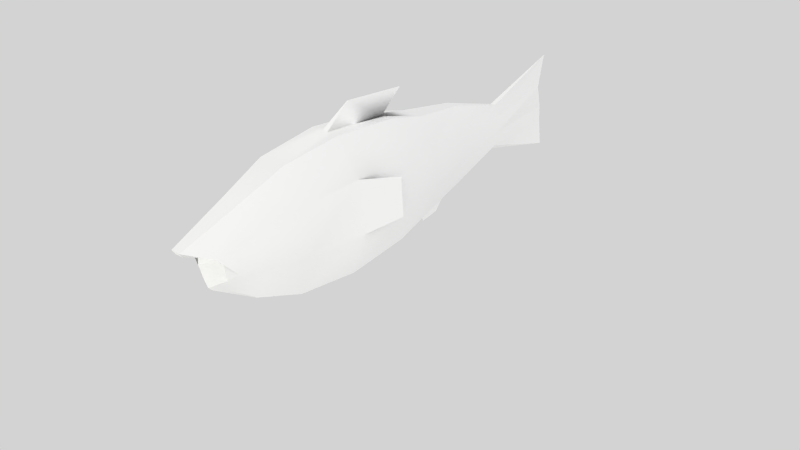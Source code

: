 # Source: Fish.blend  (saved by Blender 2.63.0; exported with 4.5.12 LTS)
import bpy
from mathutils import Matrix  # noqa: F401  (used for matrix-valued properties, if any)

bpy.ops.wm.read_factory_settings(use_empty=True)
scene = bpy.context.scene
scene.name = 'Scene'

# ---- collections
col_collection_1 = bpy.data.collections.new('Collection 1'); scene.collection.children.link(col_collection_1)
col_collection_11 = bpy.data.collections.new('Collection 11'); scene.collection.children.link(col_collection_11)

# ---- materials (node trees are filled in below, after node groups)
mat_ecailles_001 = bpy.data.materials.new('Ecailles.001')
mat_ecailles_001.alpha_threshold = 0.0
mat_ecailles_001.use_transparent_shadow = False
mat_ecailles_001.diffuse_color = (1.0, 1.0, 1.0, 1.0)
mat_ecailles_001.specular_color = (0.6275, 0.9384, 1.0)
mat_ecailles_001.roughness = 0.5
mat_ecailles_001.specular_intensity = 0.8
mat_ecailles_001.line_color = (0.0, 0.0, 0.0, 1.0)

# ---- node groups
ng_auto_smooth = bpy.data.node_groups.new('Auto Smooth', 'GeometryNodeTree')
_s = ng_auto_smooth.interface.new_socket(name='Geometry', in_out='OUTPUT', socket_type='NodeSocketGeometry')
_s = ng_auto_smooth.interface.new_socket(name='Geometry', in_out='INPUT', socket_type='NodeSocketGeometry')
_s = ng_auto_smooth.interface.new_socket(name='Angle', in_out='INPUT', socket_type='NodeSocketFloat')
_s.subtype = 'ANGLE'
_s.min_value = 0.0
_s.max_value = 3.142
ng_auto_smooth.is_modifier = True
_N = ng_auto_smooth.nodes; _L = ng_auto_smooth.links
n0 = _N.new('NodeGroupOutput'); n0.name = 'Group Output'; n0.location = (480, -100)
n1 = _N.new('NodeGroupInput'); n1.name = 'Group Input'; n1.location = (-420, -300)
n2 = _N.new('NodeGroupInput'); n2.name = 'Group Input.001'; n2.location = (-60, -100)
n3 = _N.new('GeometryNodeSetShadeSmooth'); n3.name = 'Set Shade Smooth'; n3.location = (120, -100)
n3.domain = 'EDGE'
n4 = _N.new('GeometryNodeSetShadeSmooth'); n4.name = 'Set Shade Smooth.001'; n4.location = (300, -100)
n5 = _N.new('GeometryNodeInputMeshEdgeAngle'); n5.name = 'Edge Angle'; n5.location = (-420, -220)
n6 = _N.new('GeometryNodeInputEdgeSmooth'); n6.name = 'Is Edge Smooth'; n6.location = (-60, -160)
n7 = _N.new('GeometryNodeInputShadeSmooth'); n7.name = 'Is Face Smooth'; n7.location = (-240, -340)
n8 = _N.new('FunctionNodeBooleanMath'); n8.name = 'Boolean Math'; n8.location = (-60, -220)
n9 = _N.new('FunctionNodeCompare'); n9.name = 'Compare'; n9.location = (-240, -180)
n9.operation = 'LESS_EQUAL'
_L.new(n5.outputs[0], n9.inputs[0])
_L.new(n4.outputs[0], n0.inputs[0])
_L.new(n1.outputs[1], n9.inputs[1])
_L.new(n9.outputs[0], n8.inputs[0])
_L.new(n7.outputs[0], n8.inputs[1])
_L.new(n2.outputs[0], n3.inputs[0])
_L.new(n6.outputs[0], n3.inputs[1])
_L.new(n3.outputs[0], n4.inputs[0])
_L.new(n8.outputs[0], n3.inputs[2])
n0.is_active_output = True

# ---- material node trees

# ---- world
world_world_002 = bpy.data.worlds.new('World.002'); scene.world = world_world_002
world_world_002.color = (0.6513, 0.6513, 0.6513)
world_world_002.use_sun_shadow = False
world_world_002.sun_shadow_jitter_overblur = 0.0
world_world_002.cycles.sampling_method = 'MANUAL'
world_world_002.cycles.sample_map_resolution = 256

# ---- cameras
cam_camera_002 = bpy.data.cameras.new('Camera.002')
cam_camera_002.clip_end = 100.0
cam_camera_002.lens = 35.0
cam_camera_002.sensor_width = 32.0
cam_camera_002.sensor_height = 18.0
cam_camera_002.dof.focus_distance = 0.0
cam_camera_002.dof.aperture_fstop = 128.0

# ---- lights
light_lamp_004 = bpy.data.lights.new('Lamp.004', 'SUN')
light_lamp_004.transmission_factor = 0.0
light_lamp_004.cutoff_distance = 30.0
light_lamp_004.angle = 1.571
light_lamp_004.energy = 0.1
light_lamp_004.shadow_buffer_clip_start = 1.001
light_lamp_004.shadow_soft_size = 1.0
light_lamp_004.shadow_cascade_max_distance = 1000.0
light_lamp_004.cycles.use_multiple_importance_sampling = False
light_lamp_003 = bpy.data.lights.new('Lamp.003', 'SUN')
light_lamp_003.color = (1.0, 1.0, 0.7337)
light_lamp_003.transmission_factor = 0.0
light_lamp_003.cutoff_distance = 30.0
light_lamp_003.angle = 1.571
light_lamp_003.energy = 0.35
light_lamp_003.shadow_buffer_clip_start = 1.001
light_lamp_003.shadow_soft_size = 1.0
light_lamp_003.shadow_cascade_max_distance = 1000.0
light_lamp_003.cycles.use_multiple_importance_sampling = False
light_lamp_001 = bpy.data.lights.new('Lamp.001', 'SUN')
light_lamp_001.transmission_factor = 0.0
light_lamp_001.cutoff_distance = 30.0
light_lamp_001.angle = 1.571
light_lamp_001.energy = 0.7
light_lamp_001.shadow_buffer_clip_start = 1.001
light_lamp_001.shadow_soft_size = 1.0
light_lamp_001.shadow_cascade_max_distance = 1000.0
light_lamp_001.cycles.use_multiple_importance_sampling = False

# ---- meshes
me_fish_001 = bpy.data.meshes.new('Fish.001')
me_fish_001.from_pydata([(0.6103, 0.1901, -0.1261), (0.31, 0.2154, -0.1448), (0.05717, 0.2144, -0.1485), (-0.416, 0.2157, -0.1572), (-0.6628, 0.1682, -0.1358), (-0.8299, 0.0992, -0.1014), (-0.9404, 0.02074, -0.06056), (-0.9546, 0.003739, -0.05203), (-0.9444, -0.02819, -0.07173), (-0.932, -0.01747, -0.08219), (-0.8267, 0.04391, -0.1604), (-0.6595, 0.1001, -0.2211), (-0.4126, 0.1424, -0.2535), (-0.1283, 0.1598, -0.247), (0.06035, 0.1542, -0.2187), (0.3128, 0.1741, -0.1793), (0.6128, 0.1619, -0.1352), (0.6203, 0.09907, -0.1143), (0.3264, 0.05785, -0.147), (0.07669, 0.007568, -0.1945), (-0.1085, -0.01854, -0.2176), (-0.3909, -0.05177, -0.2215), (-0.64, -0.07421, -0.1923), (-0.8126, -0.08288, -0.1395), (-0.8816, -0.07935, -0.107), (-0.9249, -0.07357, -0.09931), (-0.9158, -0.1374, -0.05028), (-0.9419, -0.1512, -0.0516), (-0.7971, -0.1975, -0.06139), (-0.6188, -0.2318, -0.08496), (-0.3673, -0.2272, -0.1019), (-0.08674, -0.1797, -0.1078), (0.09456, -0.1249, -0.1042), (0.3414, -0.05544, -0.07552), (0.6286, 0.03567, -0.07565), (0.6339, 0.001382, -0.03742), (0.3509, -0.1127, 0.001713), (0.1056, -0.1813, 0.009981), (-0.07332, -0.2483, 0.03109), (-0.3527, -0.3019, 0.0493), (-0.6057, -0.2988, 0.05085), (-0.7876, -0.2462, 0.03739), (-1.036, -0.1787, 0.02049), (-1.027, -0.16, 0.01519), (-0.8722, -0.06345, -0.01437), (-1.028, -0.1419, 0.04497), (-1.037, -0.1588, 0.05711), (-0.7884, -0.2064, 0.1106), (-0.6068, -0.244, 0.1515), (-0.3539, -0.2409, 0.1614), (-0.07448, -0.1922, 0.1341), (0.1046, -0.1352, 0.09465), (0.3503, -0.08723, 0.04855), (0.6337, 0.01226, -0.01744), (1.044, -0.05912, 0.02171), (1.039, 0.1022, -0.03313), (0.6281, 0.0632, -0.02507), (0.3401, 0.009132, 0.0431), (0.09212, -0.008221, 0.1102), (-0.0897, -0.03774, 0.1529), (-0.3705, -0.07268, 0.182), (-0.6217, -0.09298, 0.17), (-0.7992, -0.09653, 0.124), (-0.9436, -0.08202, 0.0767), (-0.9174, -0.07513, 0.06532), (-0.926, 0.002352, 0.03824), (-0.8838, 0.005047, 0.04968), (-0.815, 0.03191, 0.07134), (-0.6433, 0.08362, 0.09754), (-0.3946, 0.124, 0.1013), (-0.1118, 0.1429, 0.07884), (0.07392, 0.1403, 0.04925), (0.3249, 0.1313, -0.01212), (0.6197, 0.1304, -0.05674), (1.001, 0.1472, -0.09917), (1.022, 0.2261, -0.1225), (0.6124, 0.1824, -0.09762), (0.3118, 0.222, -0.09124), (0.05854, 0.2408, -0.05956), (-0.1305, 0.2651, -0.0535), (-0.415, 0.2571, -0.04281), (-0.6616, 0.2031, -0.03186), (-0.8283, 0.1188, -0.02277), (-0.9327, 0.01894, -0.0154), (-0.946, 0.001272, -0.01748), (-0.1317, 0.2286, -0.1594), (1.017, 0.336, -0.1918), (-0.229, -0.0357, 0.1998), (-0.2478, 0.1198, 0.1414), (-0.2112, -0.07012, -0.2473), (-0.1943, -0.1965, -0.1673), (-0.2293, -0.01929, 0.2042), (-0.2481, 0.1362, 0.1457), (-0.2217, -0.06837, -0.2528), (-0.2048, -0.1947, -0.1727), (-0.3529, -0.2897, 0.07173), (-0.3532, -0.2775, 0.09416), (-0.3534, -0.2653, 0.1166), (-0.3537, -0.2531, 0.139), (-0.07355, -0.2371, 0.05168), (-0.07379, -0.2259, 0.07227), (-0.07402, -0.2146, 0.09287), (-0.07425, -0.2034, 0.1135), (0.05209, -0.2772, 0.118), (-0.2273, -0.3289, 0.1399), (0.09887, 0.2434, -0.1538), (0.2367, 0.2455, -0.1579), (0.237, 0.2434, -0.1753), (0.09727, 0.2464, -0.1773), (0.1199, 0.29, -0.1938), (0.2045, 0.2879, -0.1905), (-0.2256, -0.329, 0.1371), (0.04903, -0.2787, 0.1159)], [], [(44, 7, 8), (7, 6, 9, 8), (6, 5, 10, 9), (5, 4, 11, 10), (4, 3, 12, 11), (3, 85, 13, 12), (85, 2, 14, 13), (1, 0, 16, 15), (15, 16, 17, 18), (14, 15, 18, 19), (13, 14, 19, 20), (12, 13, 20, 21), (11, 12, 21, 22), (10, 11, 22, 23), (9, 10, 23, 24), (8, 9, 24, 25), (44, 8, 25), (44, 25, 26), (25, 24, 27, 26), (24, 23, 28, 27), (23, 22, 29, 28), (22, 21, 30, 29), (21, 20, 31, 30), (20, 19, 32, 31), (19, 18, 33, 32), (18, 17, 34, 33), (33, 34, 35, 36), (32, 33, 36, 37), (31, 32, 37, 38), (30, 31, 38, 39), (29, 30, 39, 40), (28, 29, 40, 41), (27, 28, 41, 42), (26, 27, 42, 43), (44, 26, 43), (44, 43, 45), (43, 42, 46, 45), (42, 41, 47, 46), (41, 40, 48, 47), (37, 36, 52, 51), (36, 35, 53, 52), (53, 54, 55, 56), (52, 53, 56, 57), (51, 52, 57, 58), (50, 51, 58, 59), (49, 50, 59, 60), (48, 49, 60, 61), (47, 48, 61, 62), (46, 47, 62, 63), (45, 46, 63, 64), (44, 45, 64), (44, 64, 65), (64, 63, 66, 65), (63, 62, 67, 66), (62, 61, 68, 67), (61, 60, 69, 68), (60, 59, 70, 69), (59, 58, 71, 70), (58, 57, 72, 71), (57, 56, 73, 72), (56, 55, 74, 73), (73, 74, 75, 76), (72, 73, 76, 77), (71, 72, 77, 78), (70, 71, 78, 79), (69, 70, 79, 80), (68, 69, 80, 81), (67, 68, 81, 82), (66, 67, 82, 83), (65, 66, 83, 84), (44, 65, 84), (44, 84, 7), (84, 83, 6, 7), (83, 82, 5, 6), (82, 81, 4, 5), (81, 80, 3, 4), (80, 79, 85, 3), (79, 78, 2, 85), (0, 1, 77, 76), (86, 0, 76, 75), (60, 69, 88, 87), (21, 30, 90, 89), (87, 88, 92, 91), (60, 91, 92, 69), (60, 87, 91), (69, 92, 88), (89, 90, 94, 93), (21, 93, 94, 30), (21, 89, 93), (30, 94, 90), (35, 54, 53), (34, 55, 54, 35), (17, 74, 55, 34), (0, 86, 16), (16, 75, 74, 17), (16, 86, 75), (96, 97, 48, 40), (39, 95, 40), (98, 49, 48), (95, 96, 40), (97, 98, 48), (38, 99, 95, 39), (99, 100, 96, 95), (100, 101, 97, 96), (101, 102, 98, 97), (102, 50, 49, 98), (101, 100, 37, 51), (50, 102, 51), (99, 38, 37), (102, 101, 51), (100, 99, 37), (97, 104, 103, 101), (106, 105, 78, 77), (14, 108, 107, 15), (105, 106, 110, 109), (107, 108, 109, 110), (106, 107, 110), (105, 109, 108), (1, 107, 106), (1, 15, 107), (1, 106, 77), (2, 105, 108), (2, 78, 105), (2, 108, 14), (100, 112, 111, 96), (103, 104, 111, 112), (96, 111, 104, 97), (100, 101, 103, 112)])
me_fish_001.polygons.foreach_set('use_smooth', [True] * 128)
_uv = me_fish_001.uv_layers.new(name='UVTex')
_uv.uv.foreach_set('vector', [0.06699, 0.928, 0.06699, 1.0, 0.0252, 0.9846, 0.9596, 0.6885, 0.922, 0.6885, 0.9286, 0.6618, 0.9632, 0.675, 0.922, 0.6885, 0.8237, 0.6885, 0.8341, 0.6334, 0.9286, 0.6618, 0.8237, 0.6885, 0.7398, 0.6885, 0.7496, 0.613, 0.8341, 0.6334, 0.7398, 0.6885, 0.6312, 0.6885, 0.6326, 0.6012, 0.7496, 0.613, 0.6312, 0.6885, 0.5061, 0.6885, 0.5004, 0.6091, 0.6326, 0.6012, 0.5061, 0.6885, 0.4161, 0.6885, 0.4119, 0.6202, 0.5004, 0.6091, 0.2988, 0.688, 0.13, 0.687, 0.1334, 0.6564, 0.2939, 0.6456, 0.2573, 0.2533, 0.1104, 0.2258, 0.1144, 0.1795, 0.2635, 0.1872, 0.3855, 0.2734, 0.2573, 0.2533, 0.2635, 0.1872, 0.3953, 0.1929, 0.4788, 0.2945, 0.3855, 0.2734, 0.3953, 0.1929, 0.4845, 0.1982, 0.6172, 0.3026, 0.4788, 0.2945, 0.4845, 0.1982, 0.6146, 0.2, 0.7395, 0.2872, 0.6172, 0.3026, 0.6146, 0.2, 0.7289, 0.1946, 0.8284, 0.2537, 0.7395, 0.2872, 0.7289, 0.1946, 0.8146, 0.1851, 0.9267, 0.2038, 0.8284, 0.2537, 0.8146, 0.1851, 0.9172, 0.1698, 0.961, 0.1797, 0.9267, 0.2038, 0.9172, 0.1698, 0.9555, 0.1624, 0.06699, 0.928, 0.0252, 0.9846, 0.0, 0.9413, 0.06699, 0.928, 0.0, 0.9413, 0.009117, 0.8902, 0.9555, 0.1624, 0.9172, 0.1698, 0.9169, 0.1338, 0.9556, 0.1436, 0.9172, 0.1698, 0.8146, 0.1851, 0.814, 0.1139, 0.9169, 0.1338, 0.8146, 0.1851, 0.7289, 0.1946, 0.7274, 0.1017, 0.814, 0.1139, 0.7289, 0.1946, 0.6146, 0.2, 0.6138, 0.09533, 0.7274, 0.1017, 0.6146, 0.2, 0.4845, 0.1982, 0.4842, 0.101, 0.6138, 0.09533, 0.4845, 0.1982, 0.3953, 0.1929, 0.3944, 0.1104, 0.4842, 0.101, 0.3953, 0.1929, 0.2635, 0.1872, 0.2641, 0.1141, 0.3944, 0.1104, 0.2635, 0.1872, 0.1144, 0.1795, 0.1152, 0.1285, 0.2641, 0.1141, 0.2641, 0.1141, 0.1152, 0.1285, 0.1121, 0.09149, 0.2582, 0.05876, 0.3944, 0.1104, 0.2641, 0.1141, 0.2582, 0.05876, 0.3835, 0.0354, 0.4842, 0.101, 0.3944, 0.1104, 0.3835, 0.0354, 0.4766, 0.0112, 0.6138, 0.09533, 0.4842, 0.101, 0.4766, 0.0112, 0.615, 0.0, 0.7274, 0.1017, 0.6138, 0.09533, 0.615, 0.0, 0.7375, 0.01486, 0.814, 0.1139, 0.7274, 0.1017, 0.7375, 0.01486, 0.8275, 0.04969, 0.9169, 0.1338, 0.814, 0.1139, 0.8275, 0.04969, 0.9263, 0.102, 0.9556, 0.1436, 0.9169, 0.1338, 0.9263, 0.102, 0.961, 0.1275, 0.06699, 0.928, 0.009117, 0.8902, 0.0453, 0.8598, 0.06699, 0.928, 0.0453, 0.8598, 0.08868, 0.8598, 0.9487, 0.8245, 0.9112, 0.8313, 0.9112, 0.8041, 0.9487, 0.8109, 0.9151, 0.8313, 0.8116, 0.8449, 0.8116, 0.7905, 0.9151, 0.8041, 0.8116, 0.8449, 0.7258, 0.8551, 0.7258, 0.7803, 0.8116, 0.7905, 0.3891, 0.8519, 0.2639, 0.8362, 0.2639, 0.798, 0.3893, 0.7828, 0.2639, 0.8362, 0.1157, 0.8275, 0.1157, 0.8062, 0.2639, 0.798, 0.1043, 0.5137, 0.003548, 0.5722, 0.0, 0.5097, 0.1034, 0.4753, 0.2528, 0.5437, 0.1043, 0.5137, 0.1034, 0.4753, 0.2582, 0.488, 0.3768, 0.5664, 0.2528, 0.5437, 0.2582, 0.488, 0.3876, 0.4922, 0.4688, 0.5902, 0.3768, 0.5664, 0.3876, 0.4922, 0.4763, 0.5015, 0.6054, 0.6012, 0.4688, 0.5902, 0.4763, 0.5015, 0.6043, 0.5071, 0.7263, 0.5865, 0.6054, 0.6012, 0.6043, 0.5071, 0.7163, 0.5009, 0.8151, 0.5522, 0.7263, 0.5865, 0.7163, 0.5009, 0.8018, 0.4888, 0.9126, 0.5005, 0.8151, 0.5522, 0.8018, 0.4888, 0.9033, 0.4692, 0.9468, 0.4754, 0.9126, 0.5005, 0.9033, 0.4692, 0.9415, 0.4595, 0.06699, 0.928, 0.08868, 0.8598, 0.1249, 0.8902, 0.06699, 0.928, 0.1249, 0.8902, 0.134, 0.9413, 0.9415, 0.4595, 0.9033, 0.4692, 0.9036, 0.4337, 0.9414, 0.4409, 0.9033, 0.4692, 0.8018, 0.4888, 0.8024, 0.4185, 0.9036, 0.4337, 0.8018, 0.4888, 0.7163, 0.5009, 0.7178, 0.4092, 0.8024, 0.4185, 0.7163, 0.5009, 0.6043, 0.5071, 0.605, 0.4038, 0.7178, 0.4092, 0.6043, 0.5071, 0.4763, 0.5015, 0.4766, 0.4056, 0.605, 0.4038, 0.4763, 0.5015, 0.3876, 0.4922, 0.3885, 0.4108, 0.4766, 0.4056, 0.3876, 0.4922, 0.2582, 0.488, 0.2579, 0.4165, 0.3885, 0.4108, 0.2582, 0.488, 0.1034, 0.4753, 0.107, 0.4216, 0.2579, 0.4165, 0.1034, 0.4753, 0.0, 0.5097, 0.02145, 0.4284, 0.107, 0.4216, 0.107, 0.4216, 0.02145, 0.4284, 0.006595, 0.3514, 0.1052, 0.3752, 0.2579, 0.4165, 0.107, 0.4216, 0.1052, 0.3752, 0.2523, 0.3506, 0.3885, 0.4108, 0.2579, 0.4165, 0.2523, 0.3506, 0.379, 0.3313, 0.4766, 0.4056, 0.3885, 0.4108, 0.379, 0.3313, 0.471, 0.3106, 0.605, 0.4038, 0.4766, 0.4056, 0.471, 0.3106, 0.6076, 0.3026, 0.7178, 0.4092, 0.605, 0.4038, 0.6076, 0.3026, 0.7283, 0.3177, 0.8024, 0.4185, 0.7178, 0.4092, 0.7283, 0.3177, 0.816, 0.3508, 0.9036, 0.4337, 0.8024, 0.4185, 0.816, 0.3508, 0.913, 0.4, 0.9414, 0.4409, 0.9036, 0.4337, 0.913, 0.4, 0.9468, 0.4239, 0.06699, 0.928, 0.134, 0.9413, 0.1088, 0.9846, 0.06699, 0.928, 0.1088, 0.9846, 0.06699, 1.0, 0.9632, 0.702, 0.9286, 0.7152, 0.922, 0.6885, 0.9596, 0.6885, 0.9286, 0.7152, 0.8341, 0.7435, 0.8237, 0.6885, 0.922, 0.6885, 0.8341, 0.7435, 0.7496, 0.7639, 0.7398, 0.6885, 0.8237, 0.6885, 0.7496, 0.7639, 0.6326, 0.7757, 0.6312, 0.6885, 0.7398, 0.6885, 0.6326, 0.7757, 0.5004, 0.7679, 0.5061, 0.6885, 0.6312, 0.6885, 0.5004, 0.7679, 0.4119, 0.7568, 0.4161, 0.6885, 0.5061, 0.6885, 0.13, 0.687, 0.2988, 0.688, 0.2938, 0.7301, 0.1332, 0.7184, 0.0, 0.6807, 0.13, 0.687, 0.1332, 0.7184, 0.02035, 0.7338, 0.8622, 0.8598, 0.9754, 0.8598, 0.9581, 0.9351, 0.8694, 0.934, 0.2472, 0.9527, 0.134, 0.9527, 0.1589, 0.8612, 0.2384, 0.8598, 0.6781, 0.9087, 0.7078, 0.9262, 0.7097, 0.9321, 0.6799, 0.9145, 0.7489, 0.9384, 0.7638, 0.8611, 0.8525, 0.8598, 0.8622, 0.9384, 0.6357, 0.9077, 0.6781, 0.9087, 0.6799, 0.9145, 0.7489, 0.9077, 0.7097, 0.9321, 0.7078, 0.9262, 0.7088, 0.9441, 0.6676, 0.9544, 0.6681, 0.9487, 0.7093, 0.9385, 0.3604, 0.8598, 0.3545, 0.949, 0.275, 0.9474, 0.2472, 0.8598, 0.7489, 0.9321, 0.7088, 0.9441, 0.7093, 0.9385, 0.6357, 0.9321, 0.6681, 0.9487, 0.6676, 0.9544, 0.1157, 0.8275, 0.0, 0.7977, 0.1157, 0.8062, 0.1152, 0.1285, 0.0, 0.08357, 0.01343, 0.02218, 0.1121, 0.09149, 0.1144, 0.1795, 0.03656, 0.1634, 0.0, 0.08357, 0.1152, 0.1285, 0.13, 0.687, 0.0, 0.6807, 0.1334, 0.6564, 0.1104, 0.2258, 0.003695, 0.2355, 0.03656, 0.1634, 0.1144, 0.1795, 0.1104, 0.2258, 0.009723, 0.2927, 0.003695, 0.2355, 0.6111, 0.8262, 0.6111, 0.8093, 0.7258, 0.7803, 0.7258, 0.8551, 0.6115, 0.8598, 0.6113, 0.843, 0.7258, 0.8551, 0.6113, 0.7925, 0.6115, 0.7757, 0.7258, 0.7803, 0.6113, 0.843, 0.6111, 0.8262, 0.7258, 0.8551, 0.6111, 0.8093, 0.6113, 0.7925, 0.7258, 0.7803, 0.4838, 0.8593, 0.4836, 0.8425, 0.6113, 0.843, 0.6115, 0.8598, 0.4836, 0.8425, 0.4836, 0.8259, 0.6111, 0.8262, 0.6113, 0.843, 0.4143, 0.9265, 0.4144, 0.908, 0.5554, 0.908, 0.5553, 0.9265, 0.4836, 0.8092, 0.4837, 0.7925, 0.6113, 0.7925, 0.6111, 0.8093, 0.4837, 0.7925, 0.4839, 0.7758, 0.6115, 0.7757, 0.6113, 0.7925, 0.4836, 0.8092, 0.4836, 0.8259, 0.3891, 0.8519, 0.3893, 0.7828, 0.4839, 0.7758, 0.4837, 0.7925, 0.3893, 0.7828, 0.4836, 0.8425, 0.4838, 0.8593, 0.3891, 0.8519, 0.4837, 0.7925, 0.4836, 0.8092, 0.3893, 0.7828, 0.4836, 0.8259, 0.4836, 0.8425, 0.3891, 0.8519, 0.5554, 0.8598, 0.5013, 0.908, 0.3604, 0.9078, 0.4145, 0.8598, 0.3321, 0.6916, 0.3944, 0.696, 0.4119, 0.7568, 0.2938, 0.7301, 0.4119, 0.6202, 0.395, 0.6818, 0.3326, 0.6804, 0.2939, 0.6456, 0.6236, 0.9404, 0.5554, 0.9404, 0.5707, 0.9113, 0.6124, 0.9077, 0.8622, 0.9351, 0.9313, 0.9351, 0.9212, 0.9601, 0.8793, 0.9597, 0.3612, 0.9303, 0.3662, 0.9193, 0.3935, 0.9303, 0.3604, 0.908, 0.3935, 0.908, 0.3703, 0.9193, 0.2988, 0.688, 0.3326, 0.6804, 0.3321, 0.6916, 0.2988, 0.688, 0.2939, 0.6456, 0.3326, 0.6804, 0.2988, 0.688, 0.3321, 0.6916, 0.2938, 0.7301, 0.4161, 0.6885, 0.3944, 0.696, 0.395, 0.6818, 0.4161, 0.6885, 0.4119, 0.7568, 0.3944, 0.696, 0.4161, 0.6885, 0.395, 0.6818, 0.4119, 0.6202, 0.6081, 0.8598, 0.5554, 0.9077, 0.6938, 0.9077, 0.7489, 0.8601, 0.4142, 0.9265, 0.5552, 0.9283, 0.5554, 0.9449, 0.429, 0.9449, 0.8194, 0.9384, 0.7489, 0.9391, 0.7499, 0.9483, 0.8194, 0.9561, 0.6291, 0.9404, 0.6271, 0.957, 0.5554, 0.9494, 0.558, 0.9404])
me_fish_001.materials.append(mat_ecailles_001)
me_fish_001.use_remesh_preserve_volume = False
me_fish_001.use_remesh_preserve_attributes = False
me_fish_001.use_mirror_vertex_groups = False
me_fish_001.update()
arm_armature_fish = bpy.data.armatures.new('Armature-fish')  # bones are not reproduced

# ---- objects
ob_armature_fish = bpy.data.objects.new('Armature-fish', arm_armature_fish)
ob_fish_001 = bpy.data.objects.new('Fish.001', me_fish_001)
ob_lamp_002 = bpy.data.objects.new('Lamp.002', light_lamp_004)
ob_camera_001 = bpy.data.objects.new('Camera.001', cam_camera_002)
ob_lamp_003 = bpy.data.objects.new('Lamp.003', light_lamp_003)
ob_lamp_001 = bpy.data.objects.new('Lamp.001', light_lamp_001)

# ---- transforms, parenting, visibility, modifiers, constraints
ob_armature_fish.location = (2.347, 0.01856, 0.3539)
ob_armature_fish.rotation_euler = (3.423e-08, -1.571, 0.0)
ob_armature_fish.scale = (1.004, 1.004, 1.004)
ob_armature_fish.lock_rotations_4d = False
ob_armature_fish.empty_display_type = 'ARROWS'
ob_armature_fish.color = (0.0, 0.0, 0.0, 1.0)
ob_armature_fish.lineart.crease_threshold = 0.0
ob_fish_001.parent = ob_armature_fish
ob_fish_001.matrix_parent_inverse = Matrix(((1.863e-07, 0.0, 2.392, -0.8465), (-1.192e-07, 2.392, 7.105e-15, -17.43), (-2.392, -8.186e-08, 1.806e-07, -30.84), (0.0, 0.0, 0.0, 1.0)))
ob_fish_001.location = (-13.73, 7.261, 0.4084)
ob_fish_001.rotation_euler = (-1.084, -0.11, 3.123)
ob_fish_001.lock_rotations_4d = False
ob_fish_001.empty_display_type = 'ARROWS'
ob_fish_001.color = (0.0, 0.0, 0.0, 1.0)
ob_fish_001.lineart.crease_threshold = 0.0
_vg = ob_fish_001.vertex_groups.new(name='Head')
_vg.add([3, 4, 5, 6, 7, 8, 9, 10, 11, 12, 21, 22, 23, 24, 25, 26, 27, 28, 29, 30, 39, 40, 41, 42, 43, 44, 45, 46, 47, 48, 49, 60, 61, 62, 63, 64, 65, 66, 67, 68, 69, 80, 81, 82, 83, 84, 95, 96, 97, 98], 1.0, 'REPLACE')
_vg = ob_fish_001.vertex_groups.new(name='Body')
_vg.add([1, 2, 3, 12, 13, 14, 15, 18, 19, 20, 21, 30, 31, 32, 33, 36, 37, 38, 39, 49, 50, 51, 52, 57, 58, 59, 60, 69, 70, 71, 72, 77, 78, 79, 80, 85, 87, 88, 89, 90, 91, 92, 93, 94, 95, 96, 97, 98, 99, 100, 101, 102, 103, 104, 105, 106, 107, 108, 109, 110, 111, 112], 1.0, 'REPLACE')
_vg = ob_fish_001.vertex_groups.new(name='Tail')
_vg.add([0, 1, 15, 16, 17, 18, 33, 34, 35, 36, 52, 53, 54, 55, 56, 57, 72, 73, 74, 75, 76, 77, 86], 1.0, 'REPLACE')
_m = ob_fish_001.modifiers.new('Armature', 'ARMATURE')
_m.object = ob_armature_fish
_m.use_bone_envelopes = True
_m = ob_fish_001.modifiers.new('Auto Smooth', 'NODES')
_m.node_group = ng_auto_smooth
_gi = [s.identifier for s in ng_auto_smooth.interface.items_tree if s.item_type == 'SOCKET' and s.in_out == 'INPUT']
_m[_gi[1]] = 0.5236  # Angle
ob_lamp_002.location = (-5.18, 8.076, 15.89)
ob_lamp_002.rotation_euler = (3.142, 3.141, 7.852)
ob_lamp_002.lock_rotations_4d = False
ob_lamp_002.empty_display_type = 'ARROWS'
ob_lamp_002.color = (0.0, 0.0, 0.0, 0.0)
ob_lamp_002.lineart.crease_threshold = 0.0
ob_camera_001.location = (6.0, 5.0, 4.0)
ob_camera_001.rotation_euler = (1.061, 5.322e-17, 2.288)
ob_camera_001.lineart.crease_threshold = 0.0
ob_lamp_003.location = (3.995, 10.08, -1.096)
ob_lamp_003.rotation_euler = (7.153e-07, 1.571, 0.0)
ob_lamp_003.lock_rotations_4d = False
ob_lamp_003.empty_display_type = 'ARROWS'
ob_lamp_003.color = (0.0, 0.0, 0.0, 0.0)
ob_lamp_003.lineart.crease_threshold = 0.0
ob_lamp_001.location = (3.995, 8.076, 5.904)
ob_lamp_001.rotation_euler = (0.05186, -1.063, 3.852)
ob_lamp_001.lock_rotations_4d = False
ob_lamp_001.empty_display_type = 'ARROWS'
ob_lamp_001.color = (0.0, 0.0, 0.0, 0.0)
ob_lamp_001.lineart.crease_threshold = 0.0

# ---- collection membership
col_collection_1.objects.link(ob_armature_fish)
col_collection_1.objects.link(ob_fish_001)
col_collection_11.objects.link(ob_lamp_002)
col_collection_11.objects.link(ob_camera_001)
col_collection_11.objects.link(ob_lamp_003)
col_collection_11.objects.link(ob_lamp_001)
col_collection_11.objects.link(ob_armature_fish)
col_collection_11.objects.link(ob_fish_001)

# ---- scene / render settings (as saved in the file)
scene.camera = ob_camera_001
scene.frame_start = 1; scene.frame_end = 250; scene.frame_set(0)
scene.render.engine = 'BLENDER_EEVEE_NEXT'
scene.render.image_settings.color_mode = 'RGB'
scene.render.image_settings.compression = 90
scene.render.dither_intensity = 0.0
scene.render.bake_margin = 2
scene.render.bake_bias = 0.0
scene.cycles.use_denoising = False
scene.cycles.samples = 10
scene.cycles.sampling_pattern = 'TABULATED_SOBOL'
scene.cycles.light_sampling_threshold = 0.0
scene.cycles.use_adaptive_sampling = False
scene.cycles.use_light_tree = False
scene.cycles.blur_glossy = 0.0
scene.cycles.volume_bounces = 1
scene.cycles.pixel_filter_type = 'GAUSSIAN'
scene.cycles.sample_clamp_indirect = 0.0
scene.view_settings.view_transform = 'Standard'
bpy.context.view_layer.update()
